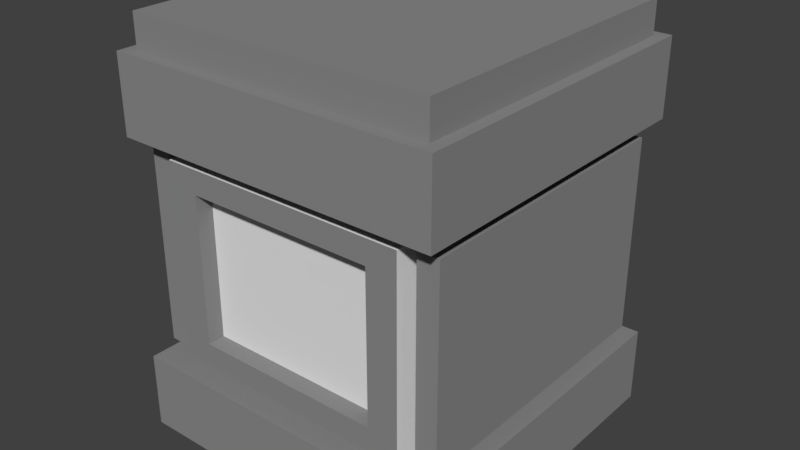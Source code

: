 # Source: Fire_blcok.blend  (saved by Blender 2.78.0; exported with 4.5.12 LTS)
import bpy
from mathutils import Matrix  # noqa: F401  (used for matrix-valued properties, if any)

bpy.ops.wm.read_factory_settings(use_empty=True)
scene = bpy.context.scene
scene.name = 'Scene'

# ---- collections
col_collection_1 = bpy.data.collections.new('Collection 1'); scene.collection.children.link(col_collection_1)

# ---- materials (node trees are filled in below, after node groups)
mat_metal = bpy.data.materials.new('Metal')
mat_metal.alpha_threshold = 0.0
mat_metal.roughness = 0.5
mat_glowing = bpy.data.materials.new('Glowing')
mat_glowing.alpha_threshold = 0.0
mat_glowing.roughness = 0.5

# ---- node groups
ng_auto_smooth = bpy.data.node_groups.new('Auto Smooth', 'GeometryNodeTree')
_s = ng_auto_smooth.interface.new_socket(name='Geometry', in_out='OUTPUT', socket_type='NodeSocketGeometry')
_s = ng_auto_smooth.interface.new_socket(name='Geometry', in_out='INPUT', socket_type='NodeSocketGeometry')
_s = ng_auto_smooth.interface.new_socket(name='Angle', in_out='INPUT', socket_type='NodeSocketFloat')
_s.subtype = 'ANGLE'
_s.min_value = 0.0
_s.max_value = 3.142
ng_auto_smooth.is_modifier = True
_N = ng_auto_smooth.nodes; _L = ng_auto_smooth.links
n0 = _N.new('NodeGroupOutput'); n0.name = 'Group Output'; n0.location = (480, -100)
n1 = _N.new('NodeGroupInput'); n1.name = 'Group Input'; n1.location = (-420, -300)
n2 = _N.new('NodeGroupInput'); n2.name = 'Group Input.001'; n2.location = (-60, -100)
n3 = _N.new('GeometryNodeSetShadeSmooth'); n3.name = 'Set Shade Smooth'; n3.location = (120, -100)
n3.domain = 'EDGE'
n4 = _N.new('GeometryNodeSetShadeSmooth'); n4.name = 'Set Shade Smooth.001'; n4.location = (300, -100)
n5 = _N.new('GeometryNodeInputMeshEdgeAngle'); n5.name = 'Edge Angle'; n5.location = (-420, -220)
n6 = _N.new('GeometryNodeInputEdgeSmooth'); n6.name = 'Is Edge Smooth'; n6.location = (-60, -160)
n7 = _N.new('GeometryNodeInputShadeSmooth'); n7.name = 'Is Face Smooth'; n7.location = (-240, -340)
n8 = _N.new('FunctionNodeBooleanMath'); n8.name = 'Boolean Math'; n8.location = (-60, -220)
n9 = _N.new('FunctionNodeCompare'); n9.name = 'Compare'; n9.location = (-240, -180)
n9.operation = 'LESS_EQUAL'
_L.new(n5.outputs[0], n9.inputs[0])
_L.new(n4.outputs[0], n0.inputs[0])
_L.new(n1.outputs[1], n9.inputs[1])
_L.new(n9.outputs[0], n8.inputs[0])
_L.new(n7.outputs[0], n8.inputs[1])
_L.new(n2.outputs[0], n3.inputs[0])
_L.new(n6.outputs[0], n3.inputs[1])
_L.new(n3.outputs[0], n4.inputs[0])
_L.new(n8.outputs[0], n3.inputs[2])
n0.is_active_output = True

# ---- material node trees
mat_metal.use_nodes = True; mat_metal.node_tree.nodes.clear()
_N = mat_metal.node_tree.nodes; _L = mat_metal.node_tree.links
n0 = _N.new('ShaderNodeOutputMaterial'); n0.name = 'Material Output'; n0.location = (300, 300)
n1 = _N.new('ShaderNodeBsdfDiffuse'); n1.name = 'Diffuse BSDF'; n1.location = (10, 300)
n1.inputs[0].default_value = (0.2598, 0.2598, 0.2598, 1.0)
_L.new(n1.outputs[0], n0.inputs[0])
n0.is_active_output = True
mat_glowing.use_nodes = True; mat_glowing.node_tree.nodes.clear()
_N = mat_glowing.node_tree.nodes; _L = mat_glowing.node_tree.links
n0 = _N.new('ShaderNodeOutputMaterial'); n0.name = 'Material Output'; n0.location = (300, 300)
n1 = _N.new('ShaderNodeBsdfDiffuse'); n1.name = 'Diffuse BSDF'; n1.location = (10, 300)
_L.new(n1.outputs[0], n0.inputs[0])
n0.is_active_output = True

# ---- world
world_world = bpy.data.worlds.new('World'); scene.world = world_world
world_world.color = (0.05088, 0.05088, 0.05088)
world_world.use_sun_shadow = False
world_world.sun_shadow_jitter_overblur = 0.0
world_world.cycles.sampling_method = 'MANUAL'

# ---- meshes
me_cube_006 = bpy.data.meshes.new('Cube.006')
me_cube_006.from_pydata([(1.0, -1.0, -0.5932), (1.0, -1.0, 0.5932), (0.8651, -1.0, 0.5932), (0.8651, -1.0, -0.5932), (1.0, 1.0, -0.5932), (0.8651, 1.0, -0.5932), (1.0, 1.0, 0.5932), (0.8651, 1.0, 0.5932)], [], [(0, 1, 2, 3), (4, 0, 3, 5), (4, 6, 1, 0), (1, 6, 7, 2), (7, 6, 4, 5), (2, 7, 5, 3)])
me_cube_006.polygons.foreach_set('use_smooth', [True] * 6)
_k = set([(0, 1), (0, 3), (0, 4), (1, 2), (1, 6), (2, 3), (2, 7), (3, 5), (4, 5), (4, 6), (5, 7), (6, 7)])
me_cube_006.attributes.new('sharp_edge', 'BOOLEAN', 'EDGE').data.foreach_set('value', [ (min(e.vertices), max(e.vertices)) in _k for e in me_cube_006.edges])
_k = {(0, 1): 1.0, (1, 2): 1.0, (2, 3): 1.0, (0, 3): 1.0, (0, 4): 1.0, (3, 5): 1.0, (4, 5): 1.0, (4, 6): 1.0, (1, 6): 1.0, (6, 7): 1.0, (2, 7): 1.0, (5, 7): 1.0}
me_cube_006.attributes.new('crease_edge', 'FLOAT', 'EDGE').data.foreach_set('value', [_k.get((min(e.vertices), max(e.vertices)), 0.0) for e in me_cube_006.edges])
_uv = me_cube_006.uv_layers.new(name='UVMap')
_uv.uv.foreach_set('vector', [0.9514, 1.0, 0.9514, 0.5, 1.0, 0.5, 1.0, 1.0, 0.9514, 2.512e-08, 0.9514, 0.8429, 0.9028, 0.8429, 0.9028, 0.0, 0.4271, 0.8429, 1.931e-07, 0.8429, 0.0, 1.507e-07, 0.4271, 0.0, 0.9028, 2.512e-08, 0.9028, 0.8429, 0.8543, 0.8429, 0.8543, 0.0, 1.0, 0.5, 0.9514, 0.5, 0.9514, 2.512e-08, 1.0, 0.0, 0.4271, 0.8429, 0.4271, 0.0, 0.8543, 0.0, 0.8543, 0.8429])
me_cube_006.materials.append(mat_metal)
me_cube_006.use_remesh_preserve_volume = False
me_cube_006.use_remesh_preserve_attributes = False
me_cube_006.use_mirror_vertex_groups = False
me_cube_006.update()
me_cube_005 = bpy.data.meshes.new('Cube.005')
me_cube_005.from_pydata([(-1.0, -1.0, -0.5932), (-1.0, -1.0, 0.5932), (-1.0, 1.0, 0.5932), (-1.0, 1.0, -0.5932), (-0.8651, -1.0, -0.5932), (-0.8651, 1.0, -0.5932), (-0.8651, -1.0, 0.5932), (-0.8651, 1.0, 0.5932)], [], [(0, 1, 2, 3), (4, 0, 3, 5), (6, 1, 0, 4), (7, 2, 1, 6), (3, 2, 7, 5), (7, 6, 4, 5)])
me_cube_005.polygons.foreach_set('use_smooth', [True] * 6)
_k = set([(0, 1), (0, 3), (0, 4), (1, 2), (1, 6), (2, 3), (2, 7), (3, 5), (4, 5), (4, 6), (5, 7), (6, 7)])
me_cube_005.attributes.new('sharp_edge', 'BOOLEAN', 'EDGE').data.foreach_set('value', [ (min(e.vertices), max(e.vertices)) in _k for e in me_cube_005.edges])
_k = {(0, 4): 1.0, (0, 3): 1.0, (4, 5): 1.0, (1, 6): 1.0, (0, 1): 1.0, (4, 6): 1.0, (2, 7): 1.0, (1, 2): 1.0, (6, 7): 1.0, (2, 3): 1.0, (5, 7): 1.0, (3, 5): 1.0}
me_cube_005.attributes.new('crease_edge', 'FLOAT', 'EDGE').data.foreach_set('value', [_k.get((min(e.vertices), max(e.vertices)), 0.0) for e in me_cube_005.edges])
_uv = me_cube_005.uv_layers.new(name='UVMap')
_uv.uv.foreach_set('vector', [0.4271, 0.8429, 4.292e-08, 0.8429, 0.0, 0.0, 0.4271, 0.0, 0.9514, 0.8429, 0.9028, 0.8429, 0.9028, 0.0, 0.9514, 0.0, 0.9514, 0.5, 1.0, 0.5, 1.0, 1.0, 0.9514, 1.0, 0.9028, 0.8429, 0.8543, 0.8429, 0.8543, 0.0, 0.9028, 0.0, 0.9514, 0.5, 0.9514, 0.0, 1.0, 0.0, 1.0, 0.5, 0.4271, 0.8429, 0.4271, 0.0, 0.8543, 5.024e-08, 0.8543, 0.8429])
me_cube_005.materials.append(mat_metal)
me_cube_005.use_remesh_preserve_volume = False
me_cube_005.use_remesh_preserve_attributes = False
me_cube_005.use_mirror_vertex_groups = False
me_cube_005.update()
me_cube_003 = bpy.data.meshes.new('Cube.003')
me_cube_003.from_pydata([(0.865, -1.0, 0.5932), (-0.865, -1.0, 0.5932), (-0.865, -1.0, -0.5932), (0.865, -1.0, -0.5932), (0.865, 1.0, 0.5932), (-0.865, 1.0, 0.5932), (-0.865, 1.0, -0.5932), (0.865, 1.0, -0.5932), (-0.6544, -1.0, -0.4487), (0.6544, -1.0, -0.4487), (-0.6544, -1.0, 0.4487), (0.6544, -1.0, 0.4487), (-0.6544, 1.0, 0.4487), (0.6544, 1.0, 0.4487), (0.6544, 1.0, -0.4487), (-0.6544, 1.0, -0.4487), (-0.6544, -0.8868, -0.4487), (0.6544, -0.8868, -0.4487), (-0.6544, -0.8868, 0.4487), (0.6544, -0.8868, 0.4487), (-0.6544, 0.8868, 0.4487), (0.6544, 0.8868, 0.4487), (0.6544, 0.8868, -0.4487), (-0.6544, 0.8868, -0.4487)], [], [(4, 7, 14, 13), (4, 5, 1, 0), (3, 2, 6, 7), (6, 5, 12, 15), (1, 5, 6, 2), (3, 7, 4, 0), (14, 15, 23, 22), (10, 8, 16, 18), (0, 1, 10, 11), (1, 2, 8, 10), (7, 6, 15, 14), (5, 4, 13, 12), (3, 0, 11, 9), (2, 3, 9, 8), (19, 18, 16, 17), (20, 21, 22, 23), (12, 13, 21, 20), (8, 9, 17, 16), (9, 11, 19, 17), (15, 12, 20, 23), (13, 14, 22, 21), (11, 10, 18, 19)])
me_cube_003.polygons.foreach_set('use_smooth', [True] * 22)
me_cube_003.polygons.foreach_set('material_index', [1, 0, 0, 1, 0, 0, 1, 1, 1, 1, 1, 1, 1, 1, 0, 0, 1, 1, 1, 1, 1, 1])
_k = set([(0, 1), (0, 3), (0, 4), (1, 2), (1, 5), (2, 3), (2, 6), (3, 7), (4, 5), (4, 7), (5, 6), (6, 7), (8, 9), (8, 10), (9, 11), (10, 11), (12, 13), (12, 15), (13, 14), (14, 15), (16, 17), (16, 18), (17, 19), (18, 19), (20, 21), (20, 23), (21, 22), (22, 23)])
me_cube_003.attributes.new('sharp_edge', 'BOOLEAN', 'EDGE').data.foreach_set('value', [ (min(e.vertices), max(e.vertices)) in _k for e in me_cube_003.edges])
_k = {(2, 3): 1.0, (0, 1): 1.0, (4, 5): 1.0, (4, 7): 1.0, (6, 7): 1.0, (5, 6): 1.0, (1, 5): 1.0, (2, 6): 1.0, (1, 2): 1.0, (3, 7): 1.0, (0, 4): 1.0, (0, 3): 1.0, (8, 9): 1.0, (10, 11): 1.0, (12, 13): 1.0, (13, 14): 1.0, (14, 15): 1.0, (12, 15): 1.0, (8, 10): 1.0, (9, 11): 1.0, (16, 17): 1.0, (18, 19): 1.0, (20, 21): 1.0, (21, 22): 1.0, (22, 23): 1.0, (20, 23): 1.0, (16, 18): 1.0, (17, 19): 1.0}
me_cube_003.attributes.new('crease_edge', 'FLOAT', 'EDGE').data.foreach_set('value', [_k.get((min(e.vertices), max(e.vertices)), 0.0) for e in me_cube_003.edges])
me_cube_003.materials.append(mat_glowing)
me_cube_003.materials.append(mat_metal)
me_cube_003.use_remesh_preserve_volume = False
me_cube_003.use_remesh_preserve_attributes = False
me_cube_003.use_mirror_vertex_groups = False
me_cube_003.update()
me_cube_002 = bpy.data.meshes.new('Cube.002')
me_cube_002.from_pydata([(-1.0, -1.0, -1.0), (-1.0, -1.0, -0.5932), (-1.0, 1.0, -0.5932), (-1.0, 1.0, -1.0), (1.0, 1.0, -1.0), (1.0, -1.0, -1.0), (1.0, -1.0, -0.5932), (1.0, 1.0, -0.5932), (-0.7816, 0.7816, -1.0), (-0.7816, -0.7816, -1.0), (0.7816, 0.7816, -1.0), (0.7816, -0.7816, -1.0), (-0.7816, 0.7816, -0.9343), (-0.7816, -0.7816, -0.9343), (0.7816, 0.7816, -0.9343), (0.7816, -0.7816, -0.9343), (-0.6766, -0.6766, -0.5932), (-0.6766, 0.6766, -0.5932), (0.6766, -0.6766, -0.5932), (0.6766, 0.6766, -0.5932)], [], [(0, 1, 2, 3), (5, 0, 9, 11), (5, 6, 1, 0), (3, 2, 7, 4), (4, 7, 6, 5), (1, 6, 18, 16), (10, 11, 15, 14), (0, 3, 8, 9), (4, 5, 11, 10), (3, 4, 10, 8), (12, 14, 15, 13), (8, 10, 14, 12), (11, 9, 13, 15), (9, 8, 12, 13), (2, 1, 16, 17), (6, 7, 19, 18), (7, 2, 17, 19)])
me_cube_002.polygons.foreach_set('use_smooth', [True] * 17)
me_cube_002.polygons.foreach_set('material_index', [0, 0, 0, 0, 0, 0, 0, 0, 0, 0, 1, 0, 0, 0, 0, 0, 0])
_k = set([(0, 1), (0, 3), (0, 5), (1, 2), (1, 6), (2, 3), (2, 7), (3, 4), (4, 5), (4, 7), (5, 6), (6, 7), (8, 9), (8, 10), (9, 11), (10, 11), (12, 13), (12, 14), (13, 15), (14, 15), (16, 17), (16, 18), (17, 19), (18, 19)])
me_cube_002.attributes.new('sharp_edge', 'BOOLEAN', 'EDGE').data.foreach_set('value', [ (min(e.vertices), max(e.vertices)) in _k for e in me_cube_002.edges])
_k = {(0, 1): 1.0, (1, 2): 1.0, (0, 3): 1.0, (3, 4): 1.0, (0, 5): 1.0, (5, 6): 1.0, (1, 6): 1.0, (2, 3): 1.0, (2, 7): 1.0, (4, 7): 1.0, (6, 7): 1.0, (4, 5): 1.0, (8, 9): 1.0, (8, 10): 1.0, (9, 11): 1.0, (10, 11): 1.0, (12, 13): 1.0, (12, 14): 1.0, (13, 15): 1.0, (14, 15): 1.0, (16, 17): 1.0, (16, 18): 1.0, (17, 19): 1.0, (18, 19): 1.0}
me_cube_002.attributes.new('crease_edge', 'FLOAT', 'EDGE').data.foreach_set('value', [_k.get((min(e.vertices), max(e.vertices)), 0.0) for e in me_cube_002.edges])
me_cube_002.materials.append(mat_metal)
me_cube_002.materials.append(mat_glowing)
me_cube_002.use_remesh_preserve_volume = False
me_cube_002.use_remesh_preserve_attributes = False
me_cube_002.use_mirror_vertex_groups = False
me_cube_002.update()
me_cube = bpy.data.meshes.new('Cube')
me_cube.from_pydata([(-1.0, -1.0, 0.5932), (-1.0, -1.0, 1.0), (-1.0, 1.0, 1.0), (-1.0, 1.0, 0.5932), (1.0, -1.0, 0.5932), (1.0, -1.0, 1.0), (1.0, 1.0, 1.0), (1.0, 1.0, 0.5932), (0.9293, -0.9293, 1.0), (-0.9293, -0.9293, 1.0), (0.9293, 0.9293, 1.0), (-0.9293, 0.9293, 1.0), (0.9293, -0.9293, 1.177), (-0.9293, -0.9293, 1.177), (0.9293, 0.9293, 1.177), (-0.9293, 0.9293, 1.177), (-0.5441, 0.5441, 0.5932), (-0.5441, -0.5441, 0.5932), (0.5441, -0.5441, 0.5932), (0.5441, 0.5441, 0.5932)], [], [(0, 1, 2, 3), (4, 5, 1, 0), (2, 1, 9, 11), (3, 2, 6, 7), (7, 6, 5, 4), (0, 3, 16, 17), (11, 9, 13, 15), (5, 6, 10, 8), (6, 2, 11, 10), (1, 5, 8, 9), (14, 15, 13, 12), (9, 8, 12, 13), (8, 10, 14, 12), (10, 11, 15, 14), (7, 4, 18, 19), (4, 0, 17, 18), (3, 7, 19, 16)])
me_cube.polygons.foreach_set('use_smooth', [True] * 17)
_k = set([(0, 1), (0, 3), (0, 4), (1, 2), (1, 5), (2, 3), (2, 6), (3, 7), (4, 5), (4, 7), (5, 6), (6, 7), (8, 9), (8, 10), (9, 11), (10, 11), (12, 13), (12, 14), (13, 15), (14, 15), (16, 17), (16, 19), (17, 18), (18, 19)])
me_cube.attributes.new('sharp_edge', 'BOOLEAN', 'EDGE').data.foreach_set('value', [ (min(e.vertices), max(e.vertices)) in _k for e in me_cube.edges])
_k = {(0, 1): 1.0, (2, 3): 1.0, (0, 3): 1.0, (4, 5): 1.0, (1, 5): 1.0, (0, 4): 1.0, (2, 6): 1.0, (1, 2): 1.0, (5, 6): 1.0, (6, 7): 1.0, (3, 7): 1.0, (4, 7): 1.0, (8, 9): 1.0, (10, 11): 1.0, (9, 11): 1.0, (8, 10): 1.0, (12, 13): 1.0, (14, 15): 1.0, (13, 15): 1.0, (12, 14): 1.0, (16, 17): 1.0, (17, 18): 1.0, (16, 19): 1.0, (18, 19): 1.0}
me_cube.attributes.new('crease_edge', 'FLOAT', 'EDGE').data.foreach_set('value', [_k.get((min(e.vertices), max(e.vertices)), 0.0) for e in me_cube.edges])
_uv = me_cube.uv_layers.new(name='UVMap')
_uv.uv.foreach_set('vector', [0.7747, 0.9646, 0.6769, 0.9646, 0.6769, 0.4646, 0.7747, 0.4646, 0.579, 0.4646, 0.6769, 0.4646, 0.6769, 0.9646, 0.579, 0.9646, 0.4811, 1.0, 7.17e-08, 1.0, 0.01701, 0.9823, 0.4641, 0.9823, 0.7747, 0.4646, 0.8726, 0.4646, 0.8726, 0.9646, 0.7747, 0.9646, 0.579, 0.9646, 0.4811, 0.9646, 0.4811, 0.4646, 0.579, 0.4646, 0.4811, 0.5, 7.17e-08, 0.5, 0.1097, 0.386, 0.3715, 0.386, 0.9707, 0.0, 0.9707, 0.4646, 0.9283, 0.4646, 0.9283, 1.49e-08, 0.0, 0.5, 0.4811, 0.5, 0.4641, 0.5177, 0.01701, 0.5177, 0.4811, 0.5, 0.4811, 1.0, 0.4641, 0.9823, 0.4641, 0.5177, 7.17e-08, 1.0, 0.0, 0.5, 0.01701, 0.5177, 0.01701, 0.9823, 0.9283, 0.0, 0.9283, 0.4646, 0.4811, 0.4646, 0.4811, 8.941e-08, 0.8726, 0.9293, 0.8726, 0.4646, 0.9151, 0.4646, 0.9151, 0.9293, 1.0, 0.4646, 1.0, 0.9293, 0.9575, 0.9293, 0.9575, 0.4646, 0.9575, 0.4646, 0.9575, 0.9293, 0.9151, 0.9293, 0.9151, 0.4646, 0.0, 7.451e-08, 0.4811, 0.0, 0.3715, 0.114, 0.1097, 0.114, 0.4811, 0.0, 0.4811, 0.5, 0.3715, 0.386, 0.3715, 0.114, 7.17e-08, 0.5, 0.0, 7.451e-08, 0.1097, 0.114, 0.1097, 0.386])
me_cube.materials.append(mat_metal)
me_cube.use_remesh_preserve_volume = False
me_cube.use_remesh_preserve_attributes = False
me_cube.use_mirror_vertex_groups = False
me_cube.update()

# ---- objects
ob_cube_005 = bpy.data.objects.new('Cube.005', me_cube_006)
ob_cube_004 = bpy.data.objects.new('Cube.004', me_cube_005)
ob_cube_003 = bpy.data.objects.new('Cube.003', me_cube_003)
ob_cube_002 = bpy.data.objects.new('Cube.002', me_cube_002)
ob_cube = bpy.data.objects.new('Cube', me_cube)

# ---- transforms, parenting, visibility, modifiers, constraints
ob_cube_005.location = (0.0, 0.0, 0.0)
ob_cube_005.scale = (0.9541, 0.8775, 1.0)
ob_cube_005.lineart.crease_threshold = 0.0
_m = ob_cube_005.modifiers.new('Bevel', 'BEVEL')
_m.width = 0.02
_m.width_pct = 0.02
_m.segments = 3
_m.limit_method = 'WEIGHT'
_m.use_clamp_overlap = False
_m.profile = 0.7
_m.spread = 0.0
_m = ob_cube_005.modifiers.new('Auto Smooth', 'NODES')
_m.node_group = ng_auto_smooth
_gi = [s.identifier for s in ng_auto_smooth.interface.items_tree if s.item_type == 'SOCKET' and s.in_out == 'INPUT']
_m[_gi[1]] = 1.047  # Angle
ob_cube_004.location = (0.0, 0.0, 0.0)
ob_cube_004.scale = (0.9541, 0.8775, 1.0)
ob_cube_004.lineart.crease_threshold = 0.0
_m = ob_cube_004.modifiers.new('Bevel', 'BEVEL')
_m.width = 0.02
_m.width_pct = 0.02
_m.segments = 3
_m.limit_method = 'WEIGHT'
_m.use_clamp_overlap = False
_m.profile = 0.7
_m.spread = 0.0
_m = ob_cube_004.modifiers.new('Auto Smooth', 'NODES')
_m.node_group = ng_auto_smooth
_gi = [s.identifier for s in ng_auto_smooth.interface.items_tree if s.item_type == 'SOCKET' and s.in_out == 'INPUT']
_m[_gi[1]] = 1.047  # Angle
ob_cube_003.location = (0.0, 0.0, 0.0)
ob_cube_003.scale = (0.8775, 0.9333, 1.0)
ob_cube_003.lineart.crease_threshold = 0.0
_m = ob_cube_003.modifiers.new('Bevel', 'BEVEL')
_m.width = 0.02
_m.width_pct = 0.02
_m.segments = 3
_m.limit_method = 'WEIGHT'
_m.use_clamp_overlap = False
_m.profile = 0.7
_m.spread = 0.0
_m = ob_cube_003.modifiers.new('Auto Smooth', 'NODES')
_m.node_group = ng_auto_smooth
_gi = [s.identifier for s in ng_auto_smooth.interface.items_tree if s.item_type == 'SOCKET' and s.in_out == 'INPUT']
_m[_gi[1]] = 1.047  # Angle
ob_cube_002.location = (0.0, 0.0, 0.0)
ob_cube_002.scale = (1.0, 1.0, 1.139)
ob_cube_002.lineart.crease_threshold = 0.0
_m = ob_cube_002.modifiers.new('Bevel', 'BEVEL')
_m.width = 0.02
_m.width_pct = 0.02
_m.segments = 3
_m.limit_method = 'WEIGHT'
_m.use_clamp_overlap = False
_m.profile = 0.7
_m.spread = 0.0
_m = ob_cube_002.modifiers.new('Auto Smooth', 'NODES')
_m.node_group = ng_auto_smooth
_gi = [s.identifier for s in ng_auto_smooth.interface.items_tree if s.item_type == 'SOCKET' and s.in_out == 'INPUT']
_m[_gi[1]] = 1.047  # Angle
ob_cube.location = (0.0, 0.0, 0.0)
ob_cube.scale = (1.0, 1.0, 1.139)
ob_cube.lineart.crease_threshold = 0.0
_m = ob_cube.modifiers.new('Bevel', 'BEVEL')
_m.width = 0.02
_m.width_pct = 0.02
_m.segments = 3
_m.limit_method = 'WEIGHT'
_m.use_clamp_overlap = False
_m.profile = 0.7
_m.spread = 0.0
_m = ob_cube.modifiers.new('Auto Smooth', 'NODES')
_m.node_group = ng_auto_smooth
_gi = [s.identifier for s in ng_auto_smooth.interface.items_tree if s.item_type == 'SOCKET' and s.in_out == 'INPUT']
_m[_gi[1]] = 1.047  # Angle

# ---- collection membership
col_collection_1.objects.link(ob_cube_005)
col_collection_1.objects.link(ob_cube_004)
col_collection_1.objects.link(ob_cube_003)
col_collection_1.objects.link(ob_cube_002)
col_collection_1.objects.link(ob_cube)

# ---- scene / render settings (as saved in the file)
scene.frame_start = 1; scene.frame_end = 250; scene.frame_set(1)
scene.render.engine = 'CYCLES'
scene.render.resolution_percentage = 50
scene.render.dither_intensity = 0.0
scene.cycles.use_denoising = False
scene.cycles.samples = 128
scene.cycles.sampling_pattern = 'TABULATED_SOBOL'
scene.cycles.light_sampling_threshold = 0.0
scene.cycles.use_adaptive_sampling = False
scene.cycles.use_light_tree = False
scene.cycles.blur_glossy = 0.0
scene.cycles.sample_clamp_indirect = 0.0
scene.view_settings.view_transform = 'Standard'
bpy.context.view_layer.update()

# ---- added for rendering (the .blend has no active camera and no usable light): camera, sun
cam_auto = bpy.data.cameras.new('AutoCamera')
cam_auto.lens = 50.0
cam_auto.sensor_width = 36.0
cam_auto.clip_end = 1000.0
ob_auto_camera = bpy.data.objects.new('AutoCamera', cam_auto)
scene.collection.objects.link(ob_auto_camera)
ob_auto_camera.location = (3.47966, -4.17559, 2.88425)
ob_auto_camera.rotation_euler = (1.09748, -7.21219e-08, 0.694738)
scene.camera = ob_auto_camera
light_auto_sun = bpy.data.lights.new('AutoSun', 'SUN')
light_auto_sun.energy = 3.0
light_auto_sun.angle = 0.0523599
ob_auto_sun = bpy.data.objects.new('AutoSun', light_auto_sun)
scene.collection.objects.link(ob_auto_sun)
ob_auto_sun.rotation_euler = (0.872665, 0.174533, 0.523599)
bpy.context.view_layer.update()
